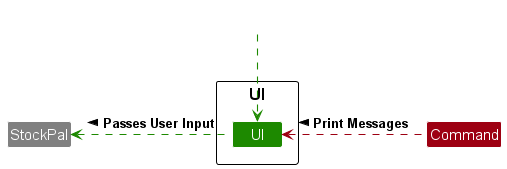

The diagram above was rendered by PlantUML. Its source (embedded in the PNG):
@startuml
!include style.puml
skinparam arrowThickness 1.1
skinparam arrowColor UI_COLOR
skinparam classBackgroundColor UI_COLOR

package UI as UiPackage {
    Class "UI" as UI
}

Class HiddenOutside #FFFFFF
HiddenOutside ..> UI

Class StockPal STOCKPAL_COLOR
UI -left.> StockPal : Passes User Input >

Class Command COMMANDS_COLOR
Command -left[COMMANDS_COLOR]..> UI : Print Messages >

@enduml